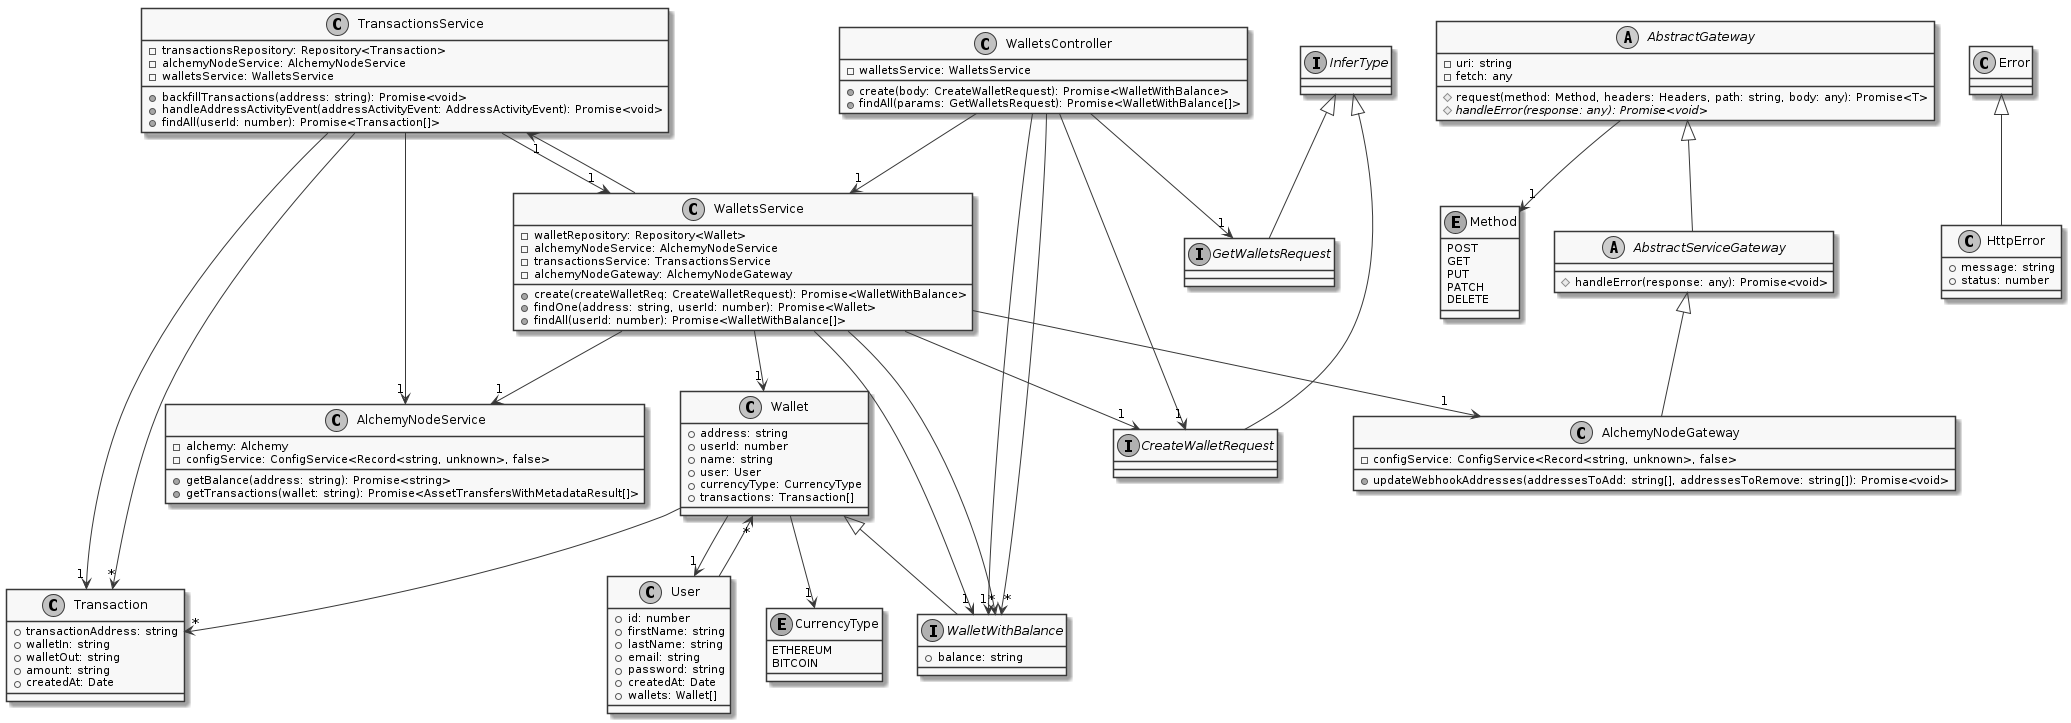

The diagram above was rendered by PlantUML. Its source (embedded in the PNG):
@startuml
skinparam monochrome true
enum CurrencyType {
    ETHEREUM
    BITCOIN
}
interface CreateWalletRequest extends InferType
class User {
    +id: number
    +firstName: string
    +lastName: string
    +email: string
    +password: string
    +createdAt: Date
    +wallets: Wallet[]
}
class Transaction {
    +transactionAddress: string
    +walletIn: string
    +walletOut: string
    +amount: string
    +createdAt: Date
}
class Wallet {
    +address: string
    +userId: number
    +name: string
    +user: User
    +currencyType: CurrencyType
    +transactions: Transaction[]
}
class AlchemyNodeService {
    -alchemy: Alchemy
    -configService: ConfigService<Record<string, unknown>, false>
    +getBalance(address: string): Promise<string>
    +getTransactions(wallet: string): Promise<AssetTransfersWithMetadataResult[]>
}
interface WalletWithBalance extends Wallet {
    +balance: string
}
class TransactionsService {
    -transactionsRepository: Repository<Transaction>
    -alchemyNodeService: AlchemyNodeService
    -walletsService: WalletsService
    +backfillTransactions(address: string): Promise<void>
    +handleAddressActivityEvent(addressActivityEvent: AddressActivityEvent): Promise<void>
    +findAll(userId: number): Promise<Transaction[]>
}
abstract class AbstractGateway {
    -uri: string
    -fetch: any
    #request(method: Method, headers: Headers, path: string, body: any): Promise<T>
    #{abstract} handleError(response: any): Promise<void>
}
enum Method {
    POST
    GET
    PUT
    PATCH
    DELETE
}
class HttpError extends Error {
    +message: string
    +status: number
}
abstract class AbstractServiceGateway extends AbstractGateway {
    #handleError(response: any): Promise<void>
}
class AlchemyNodeGateway extends AbstractServiceGateway {
    -configService: ConfigService<Record<string, unknown>, false>
    +updateWebhookAddresses(addressesToAdd: string[], addressesToRemove: string[]): Promise<void>
}
class WalletsService {
    -walletRepository: Repository<Wallet>
    -alchemyNodeService: AlchemyNodeService
    -transactionsService: TransactionsService
    -alchemyNodeGateway: AlchemyNodeGateway
    +create(createWalletReq: CreateWalletRequest): Promise<WalletWithBalance>
    +findOne(address: string, userId: number): Promise<Wallet>
    +findAll(userId: number): Promise<WalletWithBalance[]>
}
interface GetWalletsRequest extends InferType
class WalletsController {
    -walletsService: WalletsService
    +create(body: CreateWalletRequest): Promise<WalletWithBalance>
    +findAll(params: GetWalletsRequest): Promise<WalletWithBalance[]>
}
User --> "*" Wallet
Wallet --> "1" User
Wallet --> "1" CurrencyType
Wallet --> "*" Transaction
TransactionsService --> "1" Transaction
TransactionsService --> "1" AlchemyNodeService
TransactionsService --> "1" WalletsService
TransactionsService --> "*" Transaction
AbstractGateway --> "1" Method
WalletsService --> "1" Wallet
WalletsService --> "1" AlchemyNodeService
WalletsService --> "1" TransactionsService
WalletsService --> "1" AlchemyNodeGateway
WalletsService --> "1" CreateWalletRequest
WalletsService --> "1" WalletWithBalance
WalletsService --> "*" WalletWithBalance
WalletsController --> "1" WalletsService
WalletsController --> "1" CreateWalletRequest
WalletsController --> "1" WalletWithBalance
WalletsController --> "1" GetWalletsRequest
WalletsController --> "*" WalletWithBalance
@enduml